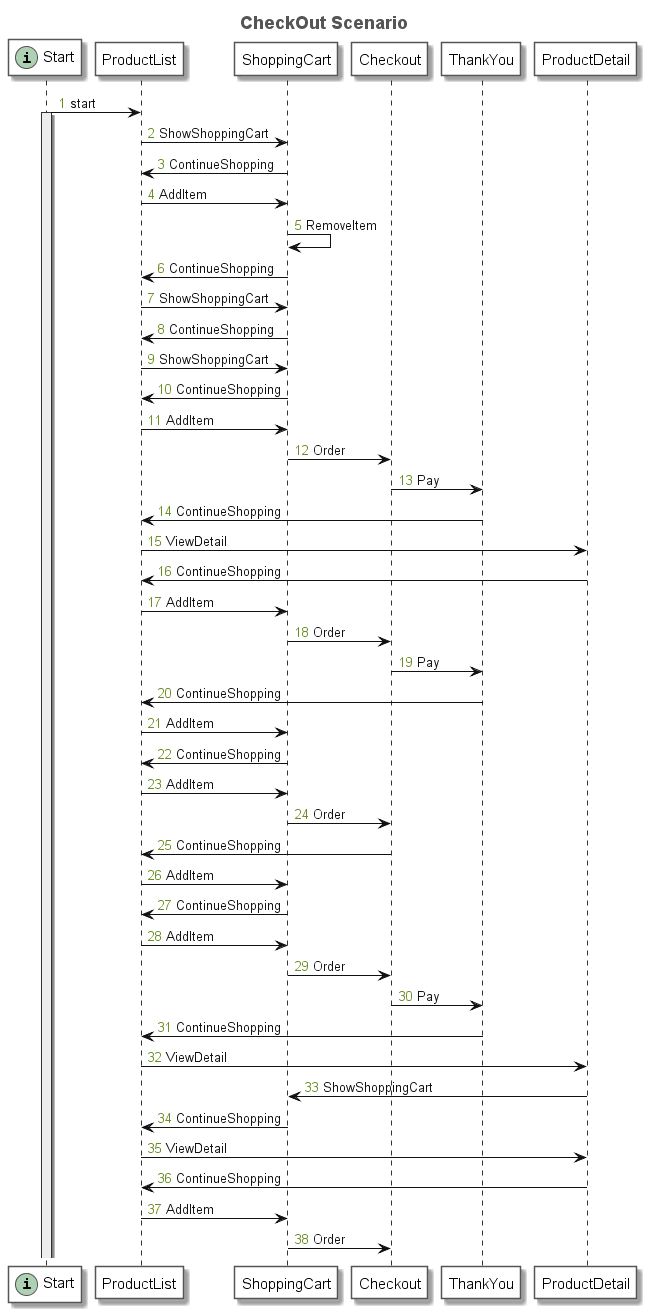

The diagram above was rendered by PlantUML. Its source (embedded in the PNG):
@startuml
title <font size=18 color=#555555>CheckOut Scenario</font>
autonumber "<font color=olivedrab>0</font>"
skinparam sequence {
	ArrowColor #111111
	ArrowFontColor #111111
	ArrowFontStyle plain
	
	LifeLineBorderColor #333333
	LifeLineBackgroundColor #EEEEEE
	
	ParticipantBorderColor #555555
	ParticipantBackgroundColor #FFFFFF
	ParticipantFontName plain
	ParticipantFontSize 15
	ParticipantFontColor #000000
}
participant "Start" as N_206165511 << (i, #ADD1B2) >>
participant "ProductList" as N_1448284161
participant "ShoppingCart" as N_568368143
participant "Checkout" as N_446290310
participant "ThankYou" as N_1478675772
participant "ProductDetail" as N_381619489
N_206165511 -> N_1448284161: start
activate N_206165511
N_1448284161 -> N_568368143: ShowShoppingCart
N_568368143 -> N_1448284161: ContinueShopping
N_1448284161 -> N_568368143: AddItem
N_568368143 -> N_568368143: RemoveItem
N_568368143 -> N_1448284161: ContinueShopping
N_1448284161 -> N_568368143: ShowShoppingCart
N_568368143 -> N_1448284161: ContinueShopping
N_1448284161 -> N_568368143: ShowShoppingCart
N_568368143 -> N_1448284161: ContinueShopping
N_1448284161 -> N_568368143: AddItem
N_568368143 -> N_446290310: Order
N_446290310 -> N_1478675772: Pay
N_1478675772 -> N_1448284161: ContinueShopping
N_1448284161 -> N_381619489: ViewDetail
N_381619489 -> N_1448284161: ContinueShopping
N_1448284161 -> N_568368143: AddItem
N_568368143 -> N_446290310: Order
N_446290310 -> N_1478675772: Pay
N_1478675772 -> N_1448284161: ContinueShopping
N_1448284161 -> N_568368143: AddItem
N_568368143 -> N_1448284161: ContinueShopping
N_1448284161 -> N_568368143: AddItem
N_568368143 -> N_446290310: Order
N_446290310 -> N_1448284161: ContinueShopping
N_1448284161 -> N_568368143: AddItem
N_568368143 -> N_1448284161: ContinueShopping
N_1448284161 -> N_568368143: AddItem
N_568368143 -> N_446290310: Order
N_446290310 -> N_1478675772: Pay
N_1478675772 -> N_1448284161: ContinueShopping
N_1448284161 -> N_381619489: ViewDetail
N_381619489 -> N_568368143: ShowShoppingCart
N_568368143 -> N_1448284161: ContinueShopping
N_1448284161 -> N_381619489: ViewDetail
N_381619489 -> N_1448284161: ContinueShopping
N_1448284161 -> N_568368143: AddItem
N_568368143 -> N_446290310: Order
@enduml